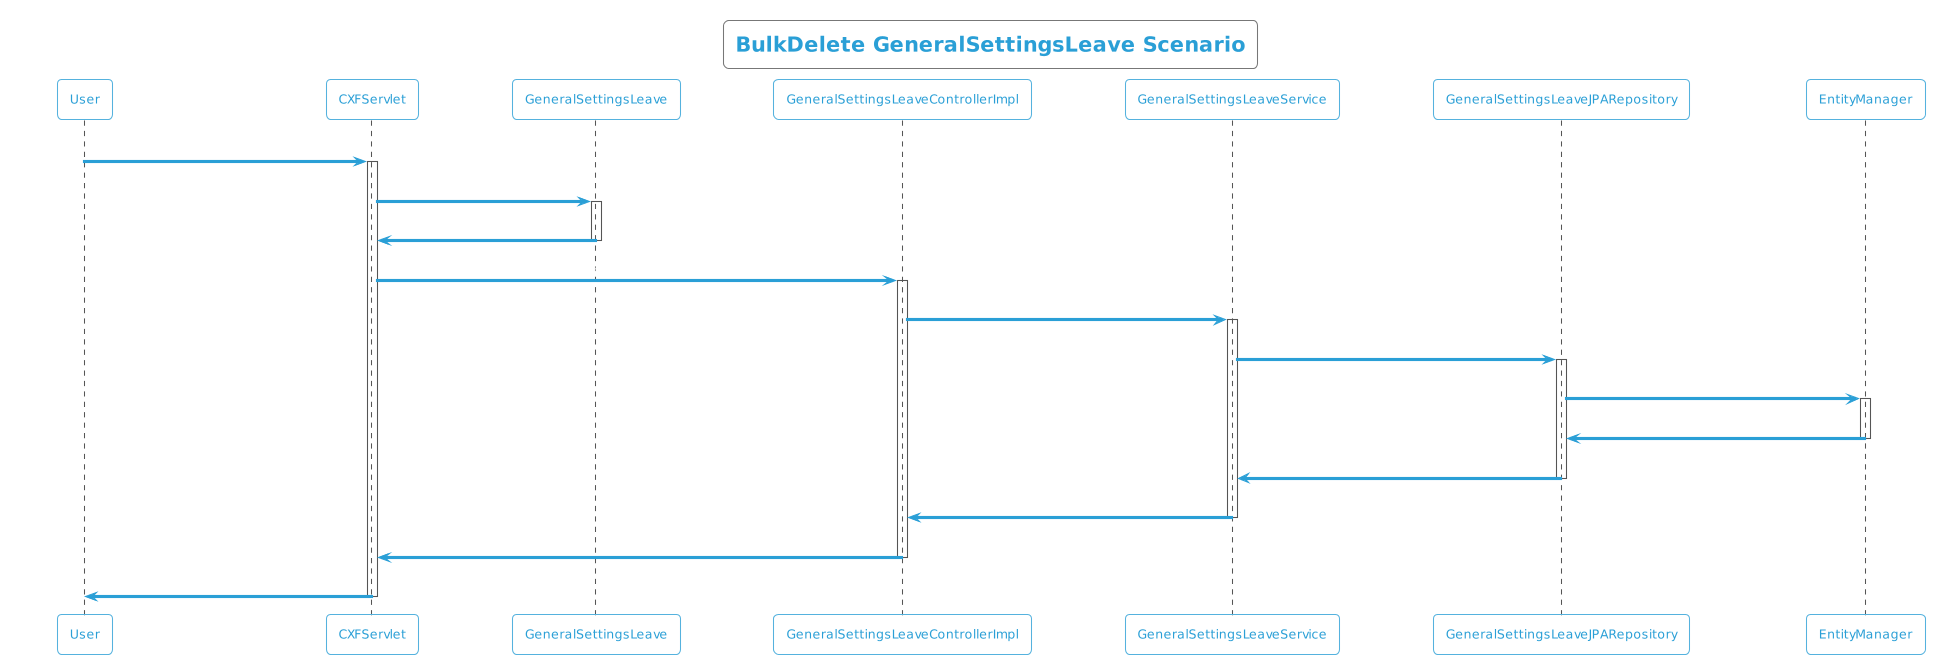

The diagram above was rendered by PlantUML. Its source (embedded in the PNG):
@startuml
!theme cyborg-outline
title BulkDelete GeneralSettingsLeave Scenario
participant User
User -> CXFServlet: DELETE, GeneralSettingsLeave
activate CXFServlet
CXFServlet -> GeneralSettingsLeave: << bulkdelete >>
activate GeneralSettingsLeave
GeneralSettingsLeave -> CXFServlet: << instance >>
deactivate GeneralSettingsLeave
CXFServlet -> GeneralSettingsLeaveControllerImpl: bulkdelete(:List<GeneralSettingsLeave>)
activate GeneralSettingsLeaveControllerImpl
GeneralSettingsLeaveControllerImpl -> GeneralSettingsLeaveService: bulkDelete(:List<GeneralSettingsLeave>)
activate GeneralSettingsLeaveService
GeneralSettingsLeaveService -> GeneralSettingsLeaveJPARepository: deleteAll(:List<GeneralSettingsLeave>)
activate GeneralSettingsLeaveJPARepository
GeneralSettingsLeaveJPARepository -> EntityManager: delete(:List<GeneralSettingsLeave>)
activate EntityManager
EntityManager -> GeneralSettingsLeaveJPARepository: << persisted GeneralSettingsLeave >>
deactivate EntityManager
GeneralSettingsLeaveJPARepository -> GeneralSettingsLeaveService: << persisted GeneralSettingsLeave >>
deactivate GeneralSettingsLeaveJPARepository
GeneralSettingsLeaveService -> GeneralSettingsLeaveControllerImpl: << persisted GeneralSettingsLeave >>
deactivate GeneralSettingsLeaveService
GeneralSettingsLeaveControllerImpl -> CXFServlet: << persisted GeneralSettingsLeave >>
deactivate GeneralSettingsLeaveControllerImpl
CXFServlet -> User: marshalled GeneralSettingsLeave XML
deactivate CXFServlet
@enduml